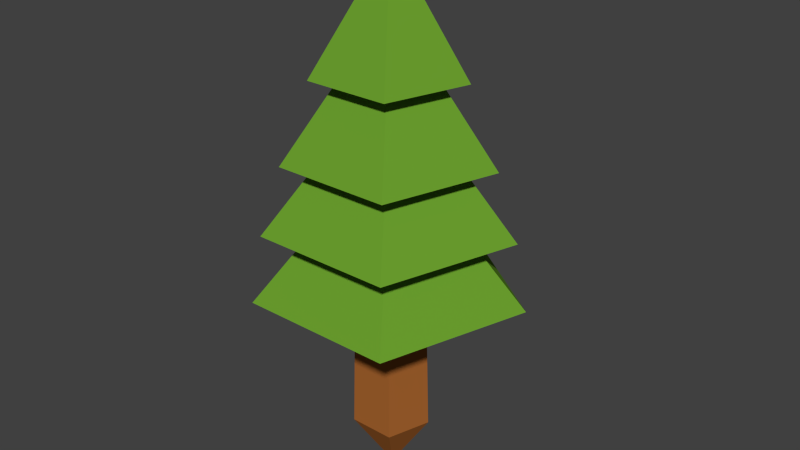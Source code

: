 # Source: tt2.blend  (saved by Blender 2.76.0; exported with 4.5.12 LTS)
import bpy
from mathutils import Matrix  # noqa: F401  (used for matrix-valued properties, if any)

bpy.ops.wm.read_factory_settings(use_empty=True)
scene = bpy.context.scene
scene.name = 'Scene'

# ---- collections
col_collection_1 = bpy.data.collections.new('Collection 1'); scene.collection.children.link(col_collection_1)

# ---- materials (node trees are filled in below, after node groups)
mat_green = bpy.data.materials.new('green')
mat_green.alpha_threshold = 0.0
mat_green.diffuse_color = (0.1993, 0.477, 0.03658, 1.0)
mat_green.roughness = 0.5
mat_brown = bpy.data.materials.new('brown')
mat_brown.alpha_threshold = 0.0
mat_brown.diffuse_color = (0.3931, 0.2073, 0.1023, 1.0)
mat_brown.roughness = 0.5

# ---- material node trees
mat_green.use_nodes = True; mat_green.node_tree.nodes.clear()
_N = mat_green.node_tree.nodes; _L = mat_green.node_tree.links
n0 = _N.new('ShaderNodeOutputMaterial'); n0.name = 'Material Output'; n0.location = (300, 300)
n1 = _N.new('ShaderNodeBsdfDiffuse'); n1.name = 'Diffuse BSDF'; n1.location = (10, 300)
n1.inputs[0].default_value = (0.1481, 0.3506, 0.0282, 1.0)
_L.new(n1.outputs[0], n0.inputs[0])
n0.is_active_output = True
mat_brown.use_nodes = True; mat_brown.node_tree.nodes.clear()
_N = mat_brown.node_tree.nodes; _L = mat_brown.node_tree.links
n0 = _N.new('ShaderNodeOutputMaterial'); n0.name = 'Material Output'; n0.location = (300, 300)
n1 = _N.new('ShaderNodeBsdfDiffuse'); n1.name = 'Diffuse BSDF'; n1.location = (10, 300)
n1.inputs[0].default_value = (0.3931, 0.1307, 0.02941, 1.0)
_L.new(n1.outputs[0], n0.inputs[0])
n0.is_active_output = True

# ---- world
world_world = bpy.data.worlds.new('World'); scene.world = world_world
world_world.color = (0.05088, 0.05088, 0.05088)
world_world.use_sun_shadow = False
world_world.sun_shadow_jitter_overblur = 0.0
world_world.cycles.sampling_method = 'MANUAL'
world_world.cycles.sample_map_resolution = 256

# ---- meshes
me_cylinder = bpy.data.meshes.new('Cylinder')
me_cylinder.from_pydata([(-2.218e-08, 0.2252, -0.1204), (-2.373e-08, 0.1757, 0.9401), (0.2139, 0.06976, -0.1204), (0.1669, 0.05449, 0.9401), (0.1322, -0.1817, -0.1204), (0.1031, -0.1417, 0.9401), (-0.1322, -0.1817, -0.1204), (-0.1031, -0.1417, 0.9401), (-0.2139, 0.06976, -0.1204), (-0.1669, 0.05449, 0.9401), (-2.262e-08, 0.2123, 0.4089), (0.2017, 0.0658, 0.4089), (0.1247, -0.1713, 0.4089), (-0.1247, -0.1713, 0.4089), (-0.2017, 0.0658, 0.4089), (-5.885e-09, 0.7633, 0.7459), (0.7257, 0.2361, 0.7459), (0.4485, -0.6171, 0.7459), (-0.4485, -0.6171, 0.7459), (-0.7257, 0.2361, 0.7459), (-2.755e-08, 0.00401, -0.4596), (-1.234e-08, 0.3469, 1.221), (0.3296, 0.1074, 1.221), (0.2037, -0.2801, 1.221), (-0.2037, -0.2801, 1.221), (-0.3296, 0.1074, 1.221), (-6.887e-09, 0.6987, 1.136), (0.6643, 0.2161, 1.136), (0.4105, -0.5648, 1.136), (-0.4105, -0.5648, 1.136), (-0.6643, 0.2161, 1.136), (-2.582e-08, 0.2009, 1.741), (0.1908, 0.06225, 1.741), (0.1179, -0.162, 1.741), (-0.1179, -0.162, 1.741), (-0.1908, 0.06225, 1.741), (-1.171e-08, 0.583, 1.517), (0.5542, 0.1803, 1.517), (0.3425, -0.4712, 1.517), (-0.3425, -0.4712, 1.517), (-0.5542, 0.1803, 1.517), (-1.454e-08, 0.1394, 2.133), (0.1323, 0.04326, 2.133), (0.08178, -0.1123, 2.133), (-0.08178, -0.1123, 2.133), (-0.1323, 0.04326, 2.133), (-8.196e-11, 0.4225, 1.962), (0.4016, 0.1308, 1.962), (0.2482, -0.3413, 1.962), (-0.2482, -0.3413, 1.962), (-0.4016, 0.1308, 1.962), (-3.739e-08, 0.003394, 2.633)], [], [(10, 1, 3, 11), (11, 3, 5, 12), (12, 5, 7, 13), (5, 3, 16, 17), (14, 9, 1, 10), (13, 7, 9, 14), (6, 13, 14, 8), (8, 14, 10, 0), (4, 12, 13, 6), (2, 11, 12, 4), (0, 10, 11, 2), (1, 9, 19, 15), (3, 1, 15, 16), (7, 5, 17, 18), (9, 7, 18, 19), (6, 8, 20), (2, 4, 20), (8, 0, 20), (0, 2, 20), (4, 6, 20), (16, 15, 21, 22), (19, 18, 24, 25), (17, 16, 22, 23), (15, 19, 25, 21), (18, 17, 23, 24), (25, 24, 29, 30), (23, 22, 27, 28), (21, 25, 30, 26), (24, 23, 28, 29), (22, 21, 26, 27), (26, 30, 35, 31), (29, 28, 33, 34), (27, 26, 31, 32), (30, 29, 34, 35), (28, 27, 32, 33), (35, 34, 39, 40), (33, 32, 37, 38), (31, 35, 40, 36), (34, 33, 38, 39), (32, 31, 36, 37), (36, 40, 45, 41), (39, 38, 43, 44), (37, 36, 41, 42), (40, 39, 44, 45), (38, 37, 42, 43), (42, 41, 46, 47), (45, 44, 49, 50), (43, 42, 47, 48), (41, 45, 50, 46), (44, 43, 48, 49), (48, 47, 51), (46, 50, 51), (49, 48, 51), (47, 46, 51), (50, 49, 51)])
me_cylinder.polygons.foreach_set('material_index', [1, 1, 1, 0, 1, 1, 1, 1, 1, 1, 1, 0, 0, 0, 0, 1, 1, 1, 1, 1, 0, 0, 0, 0, 0, 0, 0, 0, 0, 0, 0, 0, 0, 0, 0, 0, 0, 0, 0, 0, 0, 0, 0, 0, 0, 0, 0, 0, 0, 0, 0, 0, 0, 0, 0])
me_cylinder.materials.append(mat_green)
me_cylinder.materials.append(mat_brown)
me_cylinder.use_remesh_preserve_volume = False
me_cylinder.use_remesh_preserve_attributes = False
me_cylinder.use_mirror_vertex_groups = False
me_cylinder.update()

# ---- objects
ob_cylinder = bpy.data.objects.new('Cylinder', me_cylinder)

# ---- transforms, parenting, visibility, modifiers, constraints
ob_cylinder.location = (0.0, 0.0, 0.0)
ob_cylinder.scale = (0.7108, 0.7108, 0.7108)
ob_cylinder.lineart.crease_threshold = 0.0

# ---- collection membership
col_collection_1.objects.link(ob_cylinder)

# ---- scene / render settings (as saved in the file)
scene.frame_start = 1; scene.frame_end = 250; scene.frame_set(1)
scene.render.engine = 'CYCLES'
scene.render.resolution_percentage = 50
scene.render.dither_intensity = 0.0
scene.cycles.use_denoising = False
scene.cycles.samples = 10
scene.cycles.sampling_pattern = 'TABULATED_SOBOL'
scene.cycles.light_sampling_threshold = 0.0
scene.cycles.use_adaptive_sampling = False
scene.cycles.use_light_tree = False
scene.cycles.blur_glossy = 0.0
scene.cycles.pixel_filter_type = 'GAUSSIAN'
scene.cycles.sample_clamp_indirect = 0.0
scene.view_settings.view_transform = 'Standard'
bpy.context.view_layer.update()

# ---- added for rendering (the .blend has no active camera and no usable light): camera, sun
cam_auto = bpy.data.cameras.new('AutoCamera')
cam_auto.lens = 50.0
cam_auto.sensor_width = 36.0
cam_auto.clip_end = 1000.0
ob_auto_camera = bpy.data.objects.new('AutoCamera', cam_auto)
scene.collection.objects.link(ob_auto_camera)
ob_auto_camera.location = (2.42298, -2.85559, 2.71073)
ob_auto_camera.rotation_euler = (1.09748, -7.21219e-08, 0.694738)
scene.camera = ob_auto_camera
light_auto_sun = bpy.data.lights.new('AutoSun', 'SUN')
light_auto_sun.energy = 3.0
light_auto_sun.angle = 0.0523599
ob_auto_sun = bpy.data.objects.new('AutoSun', light_auto_sun)
scene.collection.objects.link(ob_auto_sun)
ob_auto_sun.rotation_euler = (0.872665, 0.174533, 0.523599)
bpy.context.view_layer.update()
